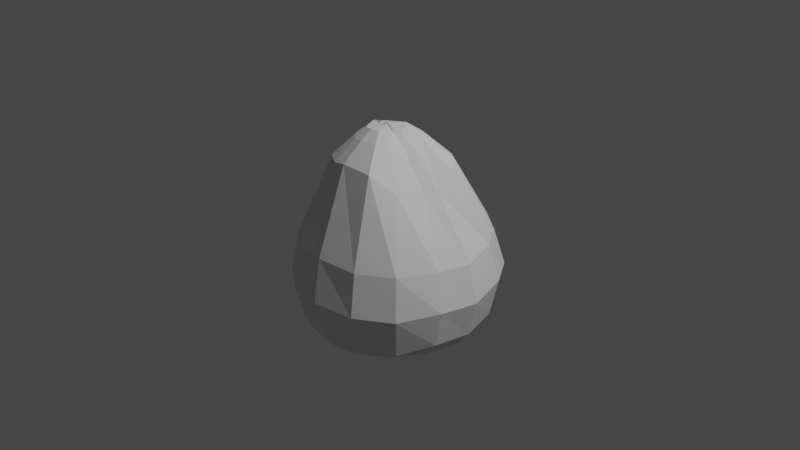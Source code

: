 # Source: rock1.blend  (saved by Blender 2.80.75; exported with 4.5.12 LTS)
import bpy
from mathutils import Matrix  # noqa: F401  (used for matrix-valued properties, if any)

bpy.ops.wm.read_factory_settings(use_empty=True)
scene = bpy.context.scene
scene.name = 'Scene'

# ---- collections
col_collection = bpy.data.collections.new('Collection'); scene.collection.children.link(col_collection)

# ---- world
world_world = bpy.data.worlds.new('World'); scene.world = world_world
world_world.use_nodes = True; world_world.node_tree.nodes.clear()
_N = world_world.node_tree.nodes; _L = world_world.node_tree.links
n0 = _N.new('ShaderNodeOutputWorld'); n0.name = 'World Output'; n0.location = (300, 300)
n1 = _N.new('ShaderNodeBackground'); n1.name = 'Background'; n1.location = (10, 300)
n1.inputs[0].default_value = (0.05088, 0.05088, 0.05088, 1.0)
_L.new(n1.outputs[0], n0.inputs[0])
n0.is_active_output = True
world_world.color = (0.05088, 0.05088, 0.05088)
world_world.use_sun_shadow = False
world_world.sun_shadow_jitter_overblur = 0.0

# ---- cameras
cam_camera = bpy.data.cameras.new('Camera')
cam_camera.clip_end = 100.0
cam_camera.ortho_scale = 7.314

# ---- lights
light_light = bpy.data.lights.new('Light', 'POINT')
light_light.transmission_factor = 0.0
light_light.energy = 1000.0
light_light.shadow_soft_size = 0.1
light_light.shadow_maximum_resolution = 0.006
light_light.use_absolute_resolution = True

# ---- meshes
me_cylinder = bpy.data.meshes.new('Cylinder')
me_cylinder.from_pydata([(0.0, 1.0, -0.8196), (-0.0008064, 0.6215, 0.3729), (0.3827, 0.9239, -0.8196), (0.2046, 0.5297, 0.6264), (0.7071, 0.7071, -0.8749), (0.337, 0.4411, 0.6264), (0.9239, 0.3827, -0.8749), (0.4256, 0.3086, 0.5728), (1.0, -4.371e-08, -0.9181), (0.4839, 0.09438, 0.3915), (0.9239, -0.3827, -0.9181), (0.4159, -0.04685, 0.3915), (0.7071, -0.7071, -1.0), (0.3437, -0.3593, 0.4908), (0.3827, -0.9239, -1.0), (0.1194, -0.5092, 0.6737), (1.51e-07, -1.0, -1.0), (-0.2447, -0.5102, 0.6737), (-0.3827, -0.9239, -1.0), (-0.4333, -0.4727, 0.6297), (-0.7071, -0.7071, -1.0), (-0.5932, -0.3658, 0.6297), (-0.9239, -0.3827, -1.0), (-0.6957, -0.1796, 0.6297), (-1.0, 1.192e-08, -1.0), (-0.6814, 0.01697, 0.6297), (-0.9239, 0.3827, -0.9181), (-0.6623, 0.2508, 0.6169), (-0.7071, 0.7071, -0.9181), (-0.5168, 0.4686, 0.4464), (-0.3827, 0.9239, -0.8749), (-0.2991, 0.6141, 0.1954), (-0.02657, 0.6875, -1.119), (0.2617, 0.6301, -1.119), (0.5092, 0.4704, -1.127), (0.6725, 0.226, -1.127), (0.7096, -0.1427, -1.127), (0.6523, -0.431, -1.127), (0.489, -0.6754, -1.127), (0.2445, -0.8388, -1.127), (-0.04376, -0.8961, -1.127), (-0.3321, -0.8388, -1.127), (-0.5765, -0.6754, -1.127), (-0.7398, -0.431, -1.127), (-0.7972, -0.1427, -1.127), (-0.7398, 0.1456, -1.127), (-0.5765, 0.39, -1.127), (-0.3149, 0.6301, -1.119), (-0.04376, 0.217, -1.174), (0.09391, 0.1897, -1.174), (0.2106, 0.1117, -1.174), (0.2886, -0.005041, -1.174), (0.316, -0.1427, -1.174), (0.2886, -0.2804, -1.174), (0.2106, -0.3971, -1.174), (0.09391, -0.4751, -1.174), (-0.04376, -0.5025, -1.174), (-0.1814, -0.4751, -1.174), (-0.2981, -0.3971, -1.174), (-0.3761, -0.2804, -1.174), (-0.4035, -0.1427, -1.174), (-0.3761, -0.005041, -1.174), (-0.2981, 0.1117, -1.174), (-0.1814, 0.1897, -1.174), (0.8182, -0.3927, -1.062), (0.8876, -0.04406, -1.062), (-0.6678, -0.6883, -1.062), (-0.3722, -0.8858, -1.062), (-0.3722, 0.7977, -1.006), (-0.6678, 0.6002, -1.062), (0.8182, 0.3046, -1.009), (0.6207, 0.6002, -1.062), (-0.02354, -0.9552, -1.062), (0.3251, -0.8858, -1.062), (0.3251, 0.7977, -1.006), (-0.02354, 0.8671, -1.006), (-0.8653, 0.3046, -1.062), (-0.9347, -0.04406, -1.062), (0.6207, -0.6883, -1.062), (-0.8653, -0.3927, -1.062), (-0.2432, 0.08723, 0.9632), (-0.2237, 0.08335, 0.9749), (-0.2072, 0.0723, 0.9749), (-0.1961, 0.05577, 0.9749), (-0.1922, 0.03627, 0.9749), (-0.1961, 0.01677, 0.9503), (-0.2072, 0.0002357, 0.9503), (-0.2237, -0.01081, 0.9503), (-0.2432, -0.01469, 0.9503), (-0.2627, -0.01081, 0.9387), (-0.2792, 0.0002357, 0.9387), (-0.2903, 0.01677, 0.9387), (-0.2941, 0.03627, 0.9632), (-0.2903, 0.05577, 0.9632), (-0.2792, 0.0723, 0.9632), (-0.2627, 0.08335, 0.9632), (0.01305, 0.9995, -0.07176), (0.378, 0.8953, -0.08556), (0.6615, 0.7058, -0.1199), (0.851, 0.4222, -0.1199), (0.9345, 0.05177, -0.179), (0.845, -0.2734, -0.179), (0.6657, -0.6686, -0.1682), (0.3251, -0.8961, -0.1682), (-0.1383, -0.944, -0.1682), (-0.4929, -0.8735, -0.1955), (-0.7934, -0.6727, -0.1955), (-0.9916, -0.3557, -0.1955), (-1.03, 0.00373, -0.1955), (-0.9708, 0.3863, -0.08727), (-0.746, 0.7228, -0.08727), (-0.4095, 0.9476, -0.06044), (0.4217, 1.0, -0.4439), (0.7565, 0.7766, -0.4933), (0.9802, 0.4418, -0.4933), (1.068, 0.02708, -0.5496), (0.9769, -0.3627, -0.5496), (0.7588, -0.759, -0.5888), (0.3926, -1.004, -0.5888), (-0.07333, -1.072, -0.5888), (-0.4793, -0.9911, -0.6038), (-0.8234, -0.7612, -0.6038), (-1.052, -0.408, -0.6038), (-1.115, 0.0006263, -0.6038), (-1.04, 0.422, -0.4991), (-0.7973, 0.786, -0.4991), (-0.4334, 1.029, -0.4606), (0.01003, 1.1, -0.4363), (0.1621, 0.06425, 0.7901), (0.1256, -0.0248, 0.7707), (-0.3516, -0.2574, 0.8386), (-0.4461, -0.1943, 0.8386), (-0.41, 0.2822, 0.7986), (-0.2883, 0.3636, 0.7175), (0.07567, 0.2693, 0.866), (0.1301, 0.1878, 0.8487), (-0.04602, -0.2746, 0.862), (-0.2402, -0.2795, 0.862), (-0.1252, 0.3715, 0.7749), (-0.005847, 0.3237, 0.866), (-0.5048, 0.02773, 0.8579), (-0.4914, 0.1605, 0.804), (0.07881, -0.1912, 0.8028), (-0.5071, -0.08742, 0.8386), (-0.01505, 0.05026, 0.9222), (-0.3072, -0.1341, 0.9283), (-0.3446, 0.1773, 0.9206), (-0.06574, 0.1708, 0.9602), (-0.1349, -0.1427, 0.9459), (-0.1842, 0.2294, 0.9087), (-0.3995, 0.032, 0.9503), (-0.03526, -0.004018, 0.9002), (-0.3626, -0.09703, 0.9283), (-0.2755, 0.2235, 0.8801), (-0.03299, 0.1218, 0.9515), (-0.2417, -0.1471, 0.9459), (-0.1148, 0.2035, 0.9602), (-0.3908, 0.1081, 0.9233), (-0.06417, -0.09548, 0.9163), (-0.3987, -0.03533, 0.9283)], [], [(96, 1, 3, 97), (97, 3, 5, 98), (98, 5, 7, 99), (99, 7, 9, 100), (100, 9, 11, 101), (101, 11, 13, 102), (102, 13, 15, 103), (103, 15, 17, 104), (104, 17, 19, 105), (105, 19, 21, 106), (106, 21, 23, 107), (107, 23, 25, 108), (108, 25, 27, 109), (109, 27, 29, 110), (151, 144, 84, 85), (110, 29, 31, 111), (111, 31, 1, 96), (65, 64, 37, 36), (41, 42, 58, 57), (67, 66, 42, 41), (69, 68, 47, 46), (71, 70, 35, 34), (73, 72, 40, 39), (75, 74, 33, 32), (77, 76, 45, 44), (64, 78, 38, 37), (66, 79, 43, 42), (68, 75, 32, 47), (70, 65, 36, 35), (72, 67, 41, 40), (76, 69, 46, 45), (74, 71, 34, 33), (78, 73, 39, 38), (79, 77, 44, 43), (48, 49, 50, 51, 52, 53, 54, 55, 56, 57, 58, 59, 60, 61, 62, 63), (34, 35, 51, 50), (42, 43, 59, 58), (35, 36, 52, 51), (43, 44, 60, 59), (36, 37, 53, 52), (44, 45, 61, 60), (37, 38, 54, 53), (45, 46, 62, 61), (38, 39, 55, 54), (46, 47, 63, 62), (39, 40, 56, 55), (32, 33, 49, 48), (47, 32, 48, 63), (40, 41, 57, 56), (33, 34, 50, 49), (22, 24, 77, 79), (12, 14, 73, 78), (2, 4, 71, 74), (26, 28, 69, 76), (16, 18, 67, 72), (6, 8, 65, 70), (30, 0, 75, 68), (20, 22, 79, 66), (10, 12, 78, 64), (24, 26, 76, 77), (0, 2, 74, 75), (14, 16, 72, 73), (4, 6, 70, 71), (28, 30, 68, 69), (18, 20, 66, 67), (8, 10, 64, 65), (81, 80, 95, 94, 93, 92, 91, 90, 89, 88, 87, 86, 85, 84, 83, 82), (152, 145, 89, 90), (153, 146, 94, 95), (154, 147, 82, 83), (155, 148, 87, 88), (156, 149, 80, 81), (157, 150, 92, 93), (158, 151, 85, 86), (159, 152, 90, 91), (149, 153, 95, 80), (144, 154, 83, 84), (145, 155, 88, 89), (146, 157, 93, 94), (147, 156, 81, 82), (148, 158, 86, 87), (150, 159, 91, 92), (126, 111, 96, 127), (125, 110, 111, 126), (124, 109, 110, 125), (123, 108, 109, 124), (122, 107, 108, 123), (121, 106, 107, 122), (120, 105, 106, 121), (119, 104, 105, 120), (118, 103, 104, 119), (117, 102, 103, 118), (116, 101, 102, 117), (115, 100, 101, 116), (114, 99, 100, 115), (113, 98, 99, 114), (112, 97, 98, 113), (127, 96, 97, 112), (0, 127, 112, 2), (2, 112, 113, 4), (4, 113, 114, 6), (6, 114, 115, 8), (8, 115, 116, 10), (10, 116, 117, 12), (12, 117, 118, 14), (14, 118, 119, 16), (16, 119, 120, 18), (18, 120, 121, 20), (20, 121, 122, 22), (22, 122, 123, 24), (24, 123, 124, 26), (26, 124, 125, 28), (28, 125, 126, 30), (30, 126, 127, 0), (25, 23, 143, 140), (15, 13, 142, 136), (5, 3, 139, 134), (29, 27, 141, 132), (19, 17, 137, 130), (9, 7, 135, 128), (1, 31, 133, 138), (23, 21, 131, 143), (13, 11, 129, 142), (27, 25, 140, 141), (3, 1, 138, 139), (17, 15, 136, 137), (7, 5, 134, 135), (31, 29, 132, 133), (21, 19, 130, 131), (11, 9, 128, 129), (140, 143, 159, 150), (136, 142, 158, 148), (134, 139, 156, 147), (132, 141, 157, 146), (130, 137, 155, 145), (128, 135, 154, 144), (138, 133, 153, 149), (143, 131, 152, 159), (142, 129, 151, 158), (141, 140, 150, 157), (139, 138, 149, 156), (137, 136, 148, 155), (135, 134, 147, 154), (133, 132, 146, 153), (131, 130, 145, 152), (129, 128, 144, 151)])
_uv = me_cylinder.uv_layers.new(name='UVMap')
_uv.uv.foreach_set('vector', [1.0, 0.75, 1.0, 1.0, 0.9375, 1.0, 0.9375, 0.75, 0.9375, 0.75, 0.9375, 1.0, 0.875, 1.0, 0.875, 0.75, 0.875, 0.75, 0.875, 1.0, 0.8125, 1.0, 0.8125, 0.75, 0.8125, 0.75, 0.8125, 1.0, 0.75, 1.0, 0.75, 0.75, 0.75, 0.75, 0.75, 1.0, 0.6875, 1.0, 0.6875, 0.75, 0.6875, 0.75, 0.6875, 1.0, 0.625, 1.0, 0.625, 0.75, 0.625, 0.75, 0.625, 1.0, 0.5625, 1.0, 0.5625, 0.75, 0.5625, 0.75, 0.5625, 1.0, 0.5, 1.0, 0.5, 0.75, 0.5, 0.75, 0.5, 1.0, 0.4375, 1.0, 0.4375, 0.75, 0.4375, 0.75, 0.4375, 1.0, 0.375, 1.0, 0.375, 0.75, 0.375, 0.75, 0.375, 1.0, 0.3125, 1.0, 0.3125, 0.75, 0.3125, 0.75, 0.3125, 1.0, 0.25, 1.0, 0.25, 0.75, 0.25, 0.75, 0.25, 1.0, 0.1875, 1.0, 0.1875, 0.75, 0.1875, 0.75, 0.1875, 1.0, 0.125, 1.0, 0.125, 0.75, 0.6875, 1.0, 0.75, 1.0, 0.75, 1.0, 0.6875, 1.0, 0.125, 0.75, 0.125, 1.0, 0.0625, 1.0, 0.0625, 0.75, 0.0625, 0.75, 0.0625, 1.0, 0.0, 1.0, 0.0, 0.75, 0.75, 0.5, 0.6875, 0.5, 0.6875, 0.5, 0.75, 0.5, 0.4375, 0.5, 0.375, 0.5, 0.375, 0.5, 0.4375, 0.5, 0.4375, 0.5, 0.375, 0.5, 0.375, 0.5, 0.4375, 0.5, 0.125, 0.5, 0.0625, 0.5, 0.0625, 0.5, 0.125, 0.5, 0.875, 0.5, 0.8125, 0.5, 0.8125, 0.5, 0.875, 0.5, 0.5625, 0.5, 0.5, 0.5, 0.5, 0.5, 0.5625, 0.5, 1.0, 0.5, 0.9375, 0.5, 0.9375, 0.5, 1.0, 0.5, 0.25, 0.5, 0.1875, 0.5, 0.1875, 0.5, 0.25, 0.5, 0.6875, 0.5, 0.625, 0.5, 0.625, 0.5, 0.6875, 0.5, 0.375, 0.5, 0.3125, 0.5, 0.3125, 0.5, 0.375, 0.5, 0.0625, 0.5, 0.0, 0.5, 0.0, 0.5, 0.0625, 0.5, 0.8125, 0.5, 0.75, 0.5, 0.75, 0.5, 0.8125, 0.5, 0.5, 0.5, 0.4375, 0.5, 0.4375, 0.5, 0.5, 0.5, 0.1875, 0.5, 0.125, 0.5, 0.125, 0.5, 0.1875, 0.5, 0.9375, 0.5, 0.875, 0.5, 0.875, 0.5, 0.9375, 0.5, 0.625, 0.5, 0.5625, 0.5, 0.5625, 0.5, 0.625, 0.5, 0.3125, 0.5, 0.25, 0.5, 0.25, 0.5, 0.3125, 0.5, 0.75, 0.49, 0.8418, 0.4717, 0.9197, 0.4197, 0.9717, 0.3418, 0.99, 0.25, 0.9717, 0.1582, 0.9197, 0.08029, 0.8418, 0.02827, 0.75, 0.01, 0.6582, 0.02827, 0.5803, 0.08029, 0.5283, 0.1582, 0.51, 0.25, 0.5283, 0.3418, 0.5803, 0.4197, 0.6582, 0.4717, 0.875, 0.5, 0.8125, 0.5, 0.8125, 0.5, 0.875, 0.5, 0.375, 0.5, 0.3125, 0.5, 0.3125, 0.5, 0.375, 0.5, 0.8125, 0.5, 0.75, 0.5, 0.75, 0.5, 0.8125, 0.5, 0.3125, 0.5, 0.25, 0.5, 0.25, 0.5, 0.3125, 0.5, 0.75, 0.5, 0.6875, 0.5, 0.6875, 0.5, 0.75, 0.5, 0.25, 0.5, 0.1875, 0.5, 0.1875, 0.5, 0.25, 0.5, 0.6875, 0.5, 0.625, 0.5, 0.625, 0.5, 0.6875, 0.5, 0.1875, 0.5, 0.125, 0.5, 0.125, 0.5, 0.1875, 0.5, 0.625, 0.5, 0.5625, 0.5, 0.5625, 0.5, 0.625, 0.5, 0.125, 0.5, 0.0625, 0.5, 0.0625, 0.5, 0.125, 0.5, 0.5625, 0.5, 0.5, 0.5, 0.5, 0.5, 0.5625, 0.5, 1.0, 0.5, 0.9375, 0.5, 0.9375, 0.5, 1.0, 0.5, 0.0625, 0.5, 0.0, 0.5, 0.0, 0.5, 0.0625, 0.5, 0.5, 0.5, 0.4375, 0.5, 0.4375, 0.5, 0.5, 0.5, 0.9375, 0.5, 0.875, 0.5, 0.875, 0.5, 0.9375, 0.5, 0.3125, 0.5, 0.25, 0.5, 0.25, 0.5, 0.3125, 0.5, 0.625, 0.5, 0.5625, 0.5, 0.5625, 0.5, 0.625, 0.5, 0.9375, 0.5, 0.875, 0.5, 0.875, 0.5, 0.9375, 0.5, 0.1875, 0.5, 0.125, 0.5, 0.125, 0.5, 0.1875, 0.5, 0.5, 0.5, 0.4375, 0.5, 0.4375, 0.5, 0.5, 0.5, 0.8125, 0.5, 0.75, 0.5, 0.75, 0.5, 0.8125, 0.5, 0.0625, 0.5, 0.0, 0.5, 0.0, 0.5, 0.0625, 0.5, 0.375, 0.5, 0.3125, 0.5, 0.3125, 0.5, 0.375, 0.5, 0.6875, 0.5, 0.625, 0.5, 0.625, 0.5, 0.6875, 0.5, 0.25, 0.5, 0.1875, 0.5, 0.1875, 0.5, 0.25, 0.5, 1.0, 0.5, 0.9375, 0.5, 0.9375, 0.5, 1.0, 0.5, 0.5625, 0.5, 0.5, 0.5, 0.5, 0.5, 0.5625, 0.5, 0.875, 0.5, 0.8125, 0.5, 0.8125, 0.5, 0.875, 0.5, 0.125, 0.5, 0.0625, 0.5, 0.0625, 0.5, 0.125, 0.5, 0.4375, 0.5, 0.375, 0.5, 0.375, 0.5, 0.4375, 0.5, 0.75, 0.5, 0.6875, 0.5, 0.6875, 0.5, 0.75, 0.5, 0.3418, 0.4717, 0.25, 0.49, 0.1582, 0.4717, 0.08029, 0.4197, 0.02827, 0.3418, 0.01, 0.25, 0.02827, 0.1582, 0.08029, 0.08029, 0.1582, 0.02827, 0.25, 0.01, 0.3418, 0.02827, 0.4197, 0.08029, 0.4717, 0.1582, 0.49, 0.25, 0.4717, 0.3418, 0.4197, 0.4197, 0.375, 1.0, 0.4375, 1.0, 0.4375, 1.0, 0.375, 1.0, 0.0625, 1.0, 0.125, 1.0, 0.125, 1.0, 0.0625, 1.0, 0.8125, 1.0, 0.875, 1.0, 0.875, 1.0, 0.8125, 1.0, 0.5, 1.0, 0.5625, 1.0, 0.5625, 1.0, 0.5, 1.0, 0.9375, 1.0, 1.0, 1.0, 1.0, 1.0, 0.9375, 1.0, 0.1875, 1.0, 0.25, 1.0, 0.25, 1.0, 0.1875, 1.0, 0.625, 1.0, 0.6875, 1.0, 0.6875, 1.0, 0.625, 1.0, 0.3125, 1.0, 0.375, 1.0, 0.375, 1.0, 0.3125, 1.0, 0.0, 1.0, 0.0625, 1.0, 0.0625, 1.0, 0.0, 1.0, 0.75, 1.0, 0.8125, 1.0, 0.8125, 1.0, 0.75, 1.0, 0.4375, 1.0, 0.5, 1.0, 0.5, 1.0, 0.4375, 1.0, 0.125, 1.0, 0.1875, 1.0, 0.1875, 1.0, 0.125, 1.0, 0.875, 1.0, 0.9375, 1.0, 0.9375, 1.0, 0.875, 1.0, 0.5625, 1.0, 0.625, 1.0, 0.625, 1.0, 0.5625, 1.0, 0.25, 1.0, 0.3125, 1.0, 0.3125, 1.0, 0.25, 1.0, 0.0625, 0.625, 0.0625, 0.75, 0.0, 0.75, 0.0, 0.625, 0.125, 0.625, 0.125, 0.75, 0.0625, 0.75, 0.0625, 0.625, 0.1875, 0.625, 0.1875, 0.75, 0.125, 0.75, 0.125, 0.625, 0.25, 0.625, 0.25, 0.75, 0.1875, 0.75, 0.1875, 0.625, 0.3125, 0.625, 0.3125, 0.75, 0.25, 0.75, 0.25, 0.625, 0.375, 0.625, 0.375, 0.75, 0.3125, 0.75, 0.3125, 0.625, 0.4375, 0.625, 0.4375, 0.75, 0.375, 0.75, 0.375, 0.625, 0.5, 0.625, 0.5, 0.75, 0.4375, 0.75, 0.4375, 0.625, 0.5625, 0.625, 0.5625, 0.75, 0.5, 0.75, 0.5, 0.625, 0.625, 0.625, 0.625, 0.75, 0.5625, 0.75, 0.5625, 0.625, 0.6875, 0.625, 0.6875, 0.75, 0.625, 0.75, 0.625, 0.625, 0.75, 0.625, 0.75, 0.75, 0.6875, 0.75, 0.6875, 0.625, 0.8125, 0.625, 0.8125, 0.75, 0.75, 0.75, 0.75, 0.625, 0.875, 0.625, 0.875, 0.75, 0.8125, 0.75, 0.8125, 0.625, 0.9375, 0.625, 0.9375, 0.75, 0.875, 0.75, 0.875, 0.625, 1.0, 0.625, 1.0, 0.75, 0.9375, 0.75, 0.9375, 0.625, 1.0, 0.5, 1.0, 0.625, 0.9375, 0.625, 0.9375, 0.5, 0.9375, 0.5, 0.9375, 0.625, 0.875, 0.625, 0.875, 0.5, 0.875, 0.5, 0.875, 0.625, 0.8125, 0.625, 0.8125, 0.5, 0.8125, 0.5, 0.8125, 0.625, 0.75, 0.625, 0.75, 0.5, 0.75, 0.5, 0.75, 0.625, 0.6875, 0.625, 0.6875, 0.5, 0.6875, 0.5, 0.6875, 0.625, 0.625, 0.625, 0.625, 0.5, 0.625, 0.5, 0.625, 0.625, 0.5625, 0.625, 0.5625, 0.5, 0.5625, 0.5, 0.5625, 0.625, 0.5, 0.625, 0.5, 0.5, 0.5, 0.5, 0.5, 0.625, 0.4375, 0.625, 0.4375, 0.5, 0.4375, 0.5, 0.4375, 0.625, 0.375, 0.625, 0.375, 0.5, 0.375, 0.5, 0.375, 0.625, 0.3125, 0.625, 0.3125, 0.5, 0.3125, 0.5, 0.3125, 0.625, 0.25, 0.625, 0.25, 0.5, 0.25, 0.5, 0.25, 0.625, 0.1875, 0.625, 0.1875, 0.5, 0.1875, 0.5, 0.1875, 0.625, 0.125, 0.625, 0.125, 0.5, 0.125, 0.5, 0.125, 0.625, 0.0625, 0.625, 0.0625, 0.5, 0.0625, 0.5, 0.0625, 0.625, 0.0, 0.625, 0.0, 0.5, 0.25, 1.0, 0.3125, 1.0, 0.3125, 1.0, 0.25, 1.0, 0.5625, 1.0, 0.625, 1.0, 0.625, 1.0, 0.5625, 1.0, 0.875, 1.0, 0.9375, 1.0, 0.9375, 1.0, 0.875, 1.0, 0.125, 1.0, 0.1875, 1.0, 0.1875, 1.0, 0.125, 1.0, 0.4375, 1.0, 0.5, 1.0, 0.5, 1.0, 0.4375, 1.0, 0.75, 1.0, 0.8125, 1.0, 0.8125, 1.0, 0.75, 1.0, 0.0, 1.0, 0.0625, 1.0, 0.0625, 1.0, 0.0, 1.0, 0.3125, 1.0, 0.375, 1.0, 0.375, 1.0, 0.3125, 1.0, 0.625, 1.0, 0.6875, 1.0, 0.6875, 1.0, 0.625, 1.0, 0.1875, 1.0, 0.25, 1.0, 0.25, 1.0, 0.1875, 1.0, 0.9375, 1.0, 1.0, 1.0, 1.0, 1.0, 0.9375, 1.0, 0.5, 1.0, 0.5625, 1.0, 0.5625, 1.0, 0.5, 1.0, 0.8125, 1.0, 0.875, 1.0, 0.875, 1.0, 0.8125, 1.0, 0.0625, 1.0, 0.125, 1.0, 0.125, 1.0, 0.0625, 1.0, 0.375, 1.0, 0.4375, 1.0, 0.4375, 1.0, 0.375, 1.0, 0.6875, 1.0, 0.75, 1.0, 0.75, 1.0, 0.6875, 1.0, 0.25, 1.0, 0.3125, 1.0, 0.3125, 1.0, 0.25, 1.0, 0.5625, 1.0, 0.625, 1.0, 0.625, 1.0, 0.5625, 1.0, 0.875, 1.0, 0.9375, 1.0, 0.9375, 1.0, 0.875, 1.0, 0.125, 1.0, 0.1875, 1.0, 0.1875, 1.0, 0.125, 1.0, 0.4375, 1.0, 0.5, 1.0, 0.5, 1.0, 0.4375, 1.0, 0.75, 1.0, 0.8125, 1.0, 0.8125, 1.0, 0.75, 1.0, 0.0, 1.0, 0.0625, 1.0, 0.0625, 1.0, 0.0, 1.0, 0.3125, 1.0, 0.375, 1.0, 0.375, 1.0, 0.3125, 1.0, 0.625, 1.0, 0.6875, 1.0, 0.6875, 1.0, 0.625, 1.0, 0.1875, 1.0, 0.25, 1.0, 0.25, 1.0, 0.1875, 1.0, 0.9375, 1.0, 1.0, 1.0, 1.0, 1.0, 0.9375, 1.0, 0.5, 1.0, 0.5625, 1.0, 0.5625, 1.0, 0.5, 1.0, 0.8125, 1.0, 0.875, 1.0, 0.875, 1.0, 0.8125, 1.0, 0.0625, 1.0, 0.125, 1.0, 0.125, 1.0, 0.0625, 1.0, 0.375, 1.0, 0.4375, 1.0, 0.4375, 1.0, 0.375, 1.0, 0.6875, 1.0, 0.75, 1.0, 0.75, 1.0, 0.6875, 1.0])
me_cylinder.use_remesh_preserve_volume = False
me_cylinder.use_remesh_preserve_attributes = False
me_cylinder.use_mirror_vertex_groups = False
me_cylinder.update()

# ---- objects
ob_light = bpy.data.objects.new('Light', light_light)
ob_camera = bpy.data.objects.new('Camera', cam_camera)
ob_cylinder = bpy.data.objects.new('Cylinder', me_cylinder)

# ---- transforms, parenting, visibility, modifiers, constraints
ob_light.location = (4.076, 1.005, 5.904)
ob_light.rotation_euler = (0.6503, 0.05522, 1.866)
ob_light.lock_rotations_4d = False
ob_light.empty_display_type = 'ARROWS'
ob_light.color = (0.0, 0.0, 0.0, 0.0)
ob_light.lineart.crease_threshold = 0.0
ob_camera.location = (7.359, -6.926, 4.958)
ob_camera.rotation_euler = (1.109, 0.0, 0.8149)
ob_camera.lock_rotations_4d = False
ob_camera.empty_display_type = 'ARROWS'
ob_camera.color = (0.0, 0.0, 0.0, 0.0)
ob_camera.display_type = 'WIRE'
ob_camera.lineart.crease_threshold = 0.0
ob_cylinder.location = (0.0, 0.0, 0.0)
ob_cylinder.lineart.crease_threshold = 0.0

# ---- collection membership
col_collection.objects.link(ob_light)
col_collection.objects.link(ob_camera)
col_collection.objects.link(ob_cylinder)

# ---- scene / render settings (as saved in the file)
scene.camera = ob_camera
scene.frame_start = 1; scene.frame_end = 250; scene.frame_set(1)
scene.render.engine = 'BLENDER_EEVEE_NEXT'
scene.cycles.use_denoising = False
scene.cycles.samples = 128
scene.cycles.sampling_pattern = 'TABULATED_SOBOL'
scene.cycles.use_adaptive_sampling = False
scene.cycles.use_light_tree = False
scene.view_settings.view_transform = 'Filmic'
bpy.context.view_layer.update()

